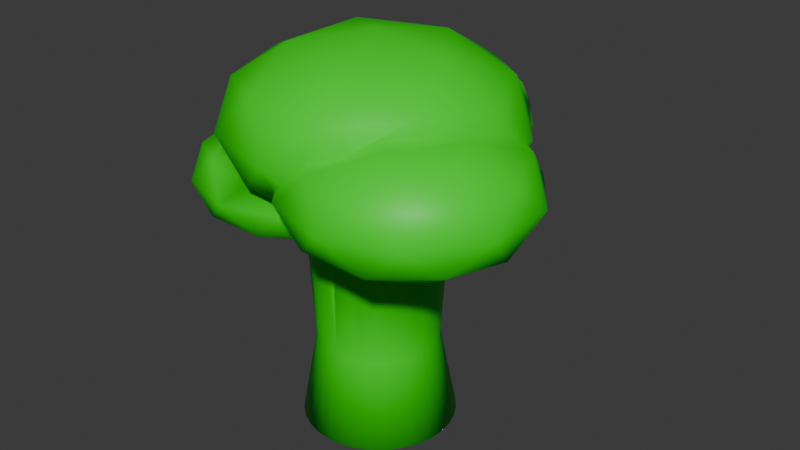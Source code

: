 # Source: broccoli_large.blend  (saved by Blender 4.0.36; exported with 4.5.12 LTS)
import bpy
from mathutils import Matrix  # noqa: F401  (used for matrix-valued properties, if any)

bpy.ops.wm.read_factory_settings(use_empty=True)
scene = bpy.context.scene
scene.name = 'Scene'

# ---- collections
col_collection = bpy.data.collections.new('Collection'); scene.collection.children.link(col_collection)

# ---- materials (node trees are filled in below, after node groups)
mat_stem = bpy.data.materials.new('stem')
mat_stem.use_transparent_shadow = False

# ---- material node trees
mat_stem.use_nodes = True; mat_stem.node_tree.nodes.clear()
_N = mat_stem.node_tree.nodes; _L = mat_stem.node_tree.links
n0 = _N.new('ShaderNodeBsdfPrincipled'); n0.name = 'Principled BSDF'; n0.location = (10, 300)
n0.inputs[0].default_value = (0.0, 0.8003, 0.001512, 1.0)
n0.inputs[3].default_value = 1.45
n1 = _N.new('ShaderNodeOutputMaterial'); n1.name = 'Material Output'; n1.location = (300, 300)
_L.new(n0.outputs[0], n1.inputs[0])
n1.is_active_output = True

# ---- world
world_world = bpy.data.worlds.new('World'); scene.world = world_world
world_world.use_nodes = True; world_world.node_tree.nodes.clear()
_N = world_world.node_tree.nodes; _L = world_world.node_tree.links
n0 = _N.new('ShaderNodeOutputWorld'); n0.name = 'World Output'; n0.location = (300, 300)
n1 = _N.new('ShaderNodeBackground'); n1.name = 'Background'; n1.location = (10, 300)
n1.inputs[0].default_value = (0.05088, 0.05088, 0.05088, 1.0)
_L.new(n1.outputs[0], n0.inputs[0])
n0.is_active_output = True
world_world.color = (0.05088, 0.05088, 0.05088)
world_world.use_sun_shadow = False
world_world.sun_shadow_jitter_overblur = 0.0

# ---- meshes
me_broccoli = bpy.data.meshes.new('broccoli')
me_broccoli.from_pydata([(0.008517, 0.5352, -1.859), (-0.5346, -0.175, -0.5519), (0.0003426, 0.4208, -1.255), (-0.1466, 0.7096, -0.3335), (-0.03586, -0.5374, -0.3323), (0.1129, 0.5249, -1.859), (0.5346, -0.3122, -0.3834), (0.08243, 0.4127, -1.255), (0.2133, 0.4944, -1.859), (-0.725, -0.7613, -0.3323), (-1.151, -0.175, -0.3323), (0.1614, 0.3887, -1.255), (0.3058, 0.445, -1.859), (1.125, -0.741, -0.1236), (0.2341, 0.3498, -1.255), (-0.725, 0.4112, -0.3323), (0.3091, -1.006, -0.1236), (0.3869, 0.3784, -1.859), (-0.7987, 0.7096, -0.1013), (0.2979, 0.2975, -1.255), (0.4535, 0.2973, -1.859), (-0.3481, 1.33, -0.1013), (0.3502, 0.2338, -1.255), (0.503, 0.2048, -1.859), (-1.033, -0.5374, 0.02306), (-0.2764, -0.8506, 0.0323), (0.3891, 0.161, -1.255), (0.5334, 0.1044, -1.859), (-1.033, 0.1873, 0.02306), (0.413, 0.08209, -1.255), (0.3809, 1.093, -0.1013), (0.5437, 1.818e-07, -1.859), (1.125, 0.1165, -0.1236), (0.4211, 2.436e-07, -1.255), (-0.6742, 1.093, 0.2746), (0.5334, -0.1044, -1.859), (-0.6465, -0.5196, -0.4925), (0.7236, 0.5257, 0.0323), (0.413, -0.08208, -1.255), (0.503, -0.2048, -1.859), (0.3891, -0.161, -1.255), (0.05484, 1.33, 0.2746), (-0.3534, -0.7326, -0.3634), (0.4535, -0.2973, -1.859), (0.3502, -0.2338, -1.255), (0.76, -1.006, 0.2969), (0.3869, -0.3784, -1.859), (0.2764, -0.8506, 0.5479), (0.2979, -0.2975, -1.255), (0.3058, -0.445, -1.859), (-0.7236, -0.5257, 0.5479), (0.2341, -0.3498, -1.255), (0.2133, -0.4944, -1.859), (-0.8969, -0.175, -0.4925), (-0.7236, 0.5257, 0.5479), (0.1614, -0.3887, -1.255), (-1.009, -0.5196, -0.3634), (0.1129, -0.5249, -1.859), (0.08243, -0.4127, -1.255), (0.1634, 0.4843, -0.2708), (0.008517, -0.5352, -1.859), (-0.6465, 0.1696, -0.4925), (0.0003426, -0.4208, -1.255), (-1.009, 0.1696, -0.3634), (-0.09589, -0.5249, -1.859), (0.2764, 0.8506, 0.5479), (-0.08174, -0.4127, -1.255), (0.8944, 0.0, 0.5479), (-0.1963, -0.4944, -1.859), (-0.3534, 0.3825, -0.3634), (-0.1607, -0.3887, -1.255), (1.264, -0.3122, 0.2969), (0.4735, 0.7096, -0.1343), (-0.2888, -0.445, -1.859), (-0.5346, -0.8642, -0.1546), (-0.2334, -0.3498, -1.255), (-0.3699, -0.3784, -1.859), (0.0, 0.0, 0.8665), (-0.2972, -0.2975, -1.255), (0.1634, 0.9349, -0.2708), (-0.1295, -0.7326, -0.1546), (-0.4365, -0.2973, -1.859), (-1.19, -0.388, -0.1546), (-0.3495, -0.2338, -1.255), (-0.5299, 0.7096, -0.2708), (-0.4859, -0.2048, -1.859), (-0.9397, -0.7326, -0.1546), (-0.3884, -0.161, -1.255), (-0.9397, 0.3825, -0.1546), (-0.5164, -0.1044, -1.859), (-1.19, 0.03793, -0.1546), (-0.4123, -0.08208, -1.255), (-0.5267, 1.818e-07, -1.859), (0.4021, -0.72, -0.3132), (-0.4204, 2.436e-07, -1.255), (0.8814, -0.5642, -0.3132), (-0.2651, 1.074, -0.2708), (-0.5164, 0.1044, -1.859), (-0.4123, 0.08209, -1.255), (0.7489, -0.972, -0.1605), (-0.4859, 0.2048, -1.859), (-0.7157, -0.7326, 0.05425), (-0.3884, 0.161, -1.255), (-0.6483, 1.074, -0.1343), (1.228, -0.3122, -0.1605), (-0.4365, 0.2973, -1.859), (-1.121, -0.175, 0.05425), (-0.3495, 0.2338, -1.255), (-0.3699, 0.3784, -1.859), (0.04498, 1.299, -0.1343), (-0.2972, 0.2975, -1.255), (0.8814, -0.0602, -0.3132), (-0.2888, 0.445, -1.859), (0.4253, 0.309, -0.2002), (0.5467, 0.9349, 0.08666), (-0.2334, 0.3498, -1.255), (-0.1963, 0.4944, -1.859), (-0.84, 0.4843, 0.08666), (-0.1607, 0.3887, -1.255), (-0.09589, 0.5249, -1.859), (-0.0267, -0.72, -0.1605), (-0.08174, 0.4127, -1.255), (-0.5752, 1.299, 0.08666), (-0.84, 0.9349, 0.08666), (0.2819, 1.299, 0.08666), (0.7489, 0.3476, -0.1605), (-0.1466, 1.439, 0.08666), (1.31, -0.5642, 0.08666), (1.31, -0.0602, 0.08666), (-0.7668, 0.7096, 0.3076), (-0.3383, 1.299, 0.3076), (0.9511, 0.309, 0.2901), (0.5346, -1.128, 0.08666), (0.355, 1.074, 0.3076), (0.0, -1.0, 0.2901), (1.014, -0.972, 0.08666), (-0.9511, -0.309, 0.2901), (0.05519, -0.972, 0.08666), (-0.4567, 0.9349, 0.4441), (-0.5878, -0.809, 0.2901), (-0.02822, 1.074, 0.4441), (-0.9511, 0.309, 0.2901), (1.014, 0.3476, 0.08666), (0.5878, 0.809, 0.2901), (1.096, -0.72, 0.3338), (0.6882, -0.5, 0.5931), (0.3202, -0.972, 0.3338), (-0.2629, -0.809, 0.5931), (-0.8506, 0.0, 0.5931), (-0.2629, 0.809, 0.5931), (1.096, 0.09556, 0.3338), (0.6882, 0.5, 0.5931), (0.1625, -0.5, 0.7804), (0.6671, -0.72, 0.4866), (0.9633, -0.3122, 0.4866), (0.5257, 0.0, 0.7804), (-0.4253, -0.309, 0.7804), (-0.4253, 0.309, 0.7804), (0.1625, 0.5, 0.7804), (-0.01638, -0.8306, 0.01048), (-0.014, -0.8768, 0.08666), (0.02546, -0.91, 0.1431), (0.09534, -0.9307, 0.1802), (0.4423, -0.8285, 0.4105), (0.5552, -0.6836, 0.4866), (0.6315, -0.6106, 0.5054), (0.6584, -0.5916, 0.5032), (0.7662, -0.4434, 0.5032), (0.8068, -0.3122, 0.5122), (0.8692, -0.1827, 0.4866), (0.9154, -0.1144, 0.4524), (0.2132, -0.9307, 0.2901), (0.2307, -0.917, 0.325), (0.2927, -0.8875, 0.3655), (0.9451, 0.2239, 0.3172), (0.9283, 0.09556, 0.3935), (0.9511, 0.2401, 0.2901), (0.9399, 0.2746, 0.2563), (0.7892, 0.4206, 0.08666), (0.7515, 0.4105, 0.02238), (0.8771, 0.3659, 0.1999), (0.5074, 0.3686, -0.1363), (0.5014, 0.3667, -0.1397), (0.5004, 0.3636, -0.1417), (0.4522, 0.2895, -0.1884), (0.6443, 0.4236, -0.0399), (0.4253, 0.27, -0.2002), (-0.08896, -0.6748, -0.08871), (0.5467, 0.6874, 0.08666), (0.5221, 0.6496, 0.0125), (0.5081, 0.809, 0.2158), (0.5206, 0.7927, 0.2053), (-0.1581, 0.8851, 0.4724), (-0.08992, 0.8842, 0.4768), (0.09185, 0.9088, 0.4441), (0.142, 0.9233, 0.4225), (-0.4132, 0.809, 0.4529), (-0.3171, 0.8335, 0.4724), (-0.4567, 0.7856, 0.4441), (-0.629, 0.7231, 0.3683), (0.4413, 0.8566, 0.2901), (0.2933, 0.8842, 0.3787), (0.4457, 0.8544, 0.2877), (-0.6876, 0.6521, 0.3425), (-0.7437, 0.5944, 0.2901), (-0.7396, 0.5971, 0.2979), (-0.7915, 0.4249, 0.1062), (-0.7938, 0.4403, 0.139), (-0.7848, 0.4084, 0.08666), (0.4187, 0.4827, -0.1147), (0.3729, 0.4704, -0.1398), (0.5112, 0.5936, -0.02046), (0.2777, 0.4013, -0.1817), (-0.8484, -0.3836, 0.1717), (-0.8536, -0.3692, 0.1719), (-0.9188, -0.133, 0.1432), (-0.9188, -0.02826, 0.1432), (-0.913, 0.09991, 0.1168), (-0.9129, 0.1008, 0.1164), (-0.7836, 0.3408, 0.04759), (-0.7516, 0.3825, 0.02083), (-0.7397, 0.3911, 0.007177), (-0.8397, -0.3968, 0.1739), (-0.8147, -0.4281, 0.1683), (-0.6478, -0.6242, 0.1089), (-0.6053, -0.6523, 0.1029), (-0.3809, -0.7617, 0.02082), (-0.3926, -0.7575, 0.02713), (-0.305, -0.7561, -0.009292), (-0.2381, -0.7327, -0.0459), (-0.3539, -0.7666, 0.0139), (-0.1087, -0.6687, -0.09198), (-0.0871, -0.6473, -0.1067), (-0.06084, -0.6372, -0.153), (-0.05881, -0.6353, -0.1546), (-0.3041, 0.3988, -0.2708), (-0.6926, 0.4523, -0.1245), (-0.7344, 0.4076, -0.03509), (-0.6514, 0.4762, -0.1546), (-0.603, 0.4845, -0.1865), (-0.5793, 0.49, -0.1963), (-0.4696, 0.467, -0.2295), (0.1865, 0.4425, -0.2401), (0.2712, 0.4009, -0.1842), (0.3956, -0.2624, -0.3548), (0.3549, -0.3122, -0.354), (0.3372, -0.3343, -0.3485), (-0.3267, -0.3261, -0.5098), (-0.3253, -0.3278, -0.5094), (-0.3824, -0.2571, -0.5211), (-0.2457, 0.4049, -0.2811), (-0.2618, 0.3965, -0.2774), (-0.1793, 0.4402, -0.2837), (0.4705, 0.07331, -0.3132), (0.4691, 0.09271, -0.3053), (0.4769, 1.63e-07, -0.3269), (-0.01985, -0.4711, -0.338), (0.003029, -0.4755, -0.2998), (-0.08905, -0.4618, -0.3824), (-0.4486, 0.1053, -0.4925), (-0.4529, 0.09058, -0.4956), (-0.4283, 0.1785, -0.4591), (0.2727, 0.3998, -0.183), (0.3437, 0.3404, -0.1982), (0.2662, -0.394, -0.3298), (-0.4248, -0.1769, -0.5296), (-0.08988, 0.4673, -0.2834), (0.4667, -0.09226, -0.3453), (-0.1762, -0.4318, -0.4425), (-0.387, 0.2604, -0.4192), (0.3489, 0.3338, -0.2002), (0.3899, 0.2833, -0.2074), (0.4032, 0.2672, -0.2047), (0.1848, -0.4389, -0.3086), (0.194, -0.4336, -0.3132), (-0.4449, -0.1099, -0.5337), (-0.4511, -0.09019, -0.5303), (0.003086, 0.4767, -0.2794), (0.09619, 0.468, -0.2718), (0.4649, -0.09795, -0.3465), (0.4394, -0.1808, -0.3522), (-0.2011, -0.4173, -0.4611), (-0.2431, -0.393, -0.4906), (-0.2481, -0.3902, -0.4925), (-0.2555, -0.3861, -0.4938), (-0.3302, 0.333, -0.3791), (-0.3352, 0.3265, -0.3844), (0.4056, 0.2628, -0.2042), (0.4447, 0.1829, -0.2577), (0.09623, -0.4681, -0.2695), (-0.4609, 1.792e-07, -0.5135), (0.105, 0.4654, -0.2708), (0.1528, 0.4516, -0.2585), (-0.3067, 0.3538, -0.3589), (-0.2731, 0.3874, -0.2745), (-0.2775, 0.3825, -0.2926), (0.4571, 0.1356, -0.289), (0.05347, -0.4733, -0.2529), (0.03379, -0.476, -0.24), (0.02922, -0.4753, -0.2585)], [], [(0, 2, 7, 5), (5, 7, 11, 8), (8, 11, 14, 12), (12, 14, 19, 17), (17, 19, 22, 20), (20, 22, 26, 23), (23, 26, 29, 27), (27, 29, 33, 31), (31, 33, 38, 35), (35, 38, 40, 39), (39, 40, 44, 43), (43, 44, 48, 46), (46, 48, 51, 49), (49, 51, 55, 52), (52, 55, 58, 57), (57, 58, 62, 60), (60, 62, 66, 64), (64, 66, 70, 68), (68, 70, 75, 73), (73, 75, 78, 76), (76, 78, 83, 81), (81, 83, 87, 85), (85, 87, 91, 89), (89, 91, 94, 92), (92, 94, 98, 97), (97, 98, 102, 100), (100, 102, 107, 105), (105, 107, 110, 108), (108, 110, 115, 112), (112, 115, 118, 116), (14, 11, 242, 243), (116, 118, 121, 119), (119, 121, 2, 0), (119, 0, 5, 8, 12, 17, 20, 23, 27, 31, 35, 39, 43, 46, 49, 52, 57, 60, 64, 68, 73, 76, 81, 85, 89, 92, 97, 100, 105, 108, 112, 116), (245, 246, 48, 44, 244), (83, 78, 248, 247, 249), (118, 115, 251, 250, 252), (33, 29, 254, 253, 255), (66, 62, 257, 256, 258), (102, 98, 260, 259, 261), (19, 14, 243, 262, 263), (264, 51, 48, 246), (87, 83, 249, 265), (121, 118, 252, 266), (38, 33, 255, 267), (70, 66, 258, 268), (107, 102, 261, 269), (272, 22, 19, 263, 270, 271), (273, 55, 51, 264, 274), (91, 87, 265, 275, 276), (7, 2, 277, 278), (2, 121, 266, 277), (40, 38, 267, 279, 280), (283, 284, 75, 70, 268, 281, 282), (285, 110, 107, 269, 286), (288, 26, 22, 272, 287), (289, 58, 55, 273), (94, 91, 276, 290), (242, 11, 7, 278, 291, 292), (44, 40, 280, 244), (78, 75, 284, 248), (294, 251, 115, 110, 285, 293, 295), (254, 29, 26, 288, 296), (299, 257, 62, 58, 289, 297, 298), (98, 94, 290, 260), (270, 113, 271), (161, 162, 134, 25, 159, 160), (213, 136, 215, 214), (191, 190, 143, 37, 189, 188), (139, 25, 134), (215, 136, 141, 218, 217, 216), (131, 37, 143), (152, 47, 145), (50, 147, 156), (54, 148, 157), (65, 149, 158), (151, 155, 67), (155, 158, 77), (155, 151, 158), (151, 65, 158), (158, 157, 77), (158, 149, 157), (149, 54, 157), (157, 156, 77), (157, 148, 156), (148, 50, 156), (156, 152, 77), (156, 147, 152), (152, 147, 47), (152, 155, 77), (152, 145, 155), (155, 145, 67), (67, 131, 151), (151, 131, 143), (65, 151, 143), (193, 192, 149, 65, 195, 194), (196, 149, 192, 197), (198, 199, 54, 149, 196), (148, 54, 141), (141, 136, 148), (136, 50, 148), (139, 147, 50), (147, 139, 134), (147, 134, 47), (165, 166, 145, 47, 163, 164), (167, 145, 166), (169, 170, 67, 145, 167, 168), (201, 195, 65, 143, 200), (202, 200, 143, 190), (205, 204, 141, 54, 199, 203), (141, 204, 207, 206), (218, 141, 206, 208, 221, 220, 219), (136, 139, 50), (224, 139, 136, 213, 222, 223), (227, 226, 25, 139, 224, 225), (173, 163, 47, 134, 171, 172), (134, 162, 171), (174, 176, 131, 67, 170, 175), (176, 177, 131), (178, 179, 37, 131, 177, 180), (113, 210, 209, 211, 189, 37, 181, 182, 183), (212, 210, 113, 270, 263, 262), (228, 229, 25, 226, 230), (113, 183, 184), (185, 181, 37, 179), (113, 184, 186), (271, 113, 186, 287, 272), (231, 232, 187, 159, 25, 229), (6, 95, 93), (13, 95, 104), (6, 93, 274, 264, 246, 245), (279, 6, 245, 244, 280), (253, 111, 6, 279, 267, 255), (13, 104, 127), (132, 16, 99), (233, 120, 187, 232), (142, 32, 125), (13, 127, 135), (137, 16, 132), (32, 142, 128), (153, 45, 144), (173, 172, 146), (71, 150, 154), (169, 168, 154), (170, 169, 154, 150, 175), (174, 175, 150), (165, 164, 153), (163, 173, 146, 153, 164), (153, 146, 45), (166, 165, 153, 154, 168, 167), (154, 153, 144), (144, 71, 154), (128, 150, 71), (128, 142, 150), (176, 174, 150, 142, 180, 177), (162, 161, 137, 146, 172, 171), (146, 137, 132), (146, 132, 45), (45, 135, 144), (135, 127, 144), (127, 71, 144), (180, 142, 178), (179, 178, 142, 125, 185), (125, 182, 181, 185), (161, 160, 137), (159, 187, 120, 137, 160), (137, 120, 16), (45, 132, 135), (132, 99, 135), (135, 99, 13), (127, 128, 71), (127, 104, 128), (104, 32, 128), (125, 32, 111), (296, 125, 111, 253, 254), (287, 186, 184, 183, 182, 125, 296, 288), (297, 120, 233, 234, 298), (274, 93, 120, 297, 289, 273), (120, 93, 16), (104, 111, 32), (104, 95, 111), (95, 6, 111), (93, 99, 16), (93, 95, 99), (95, 13, 99), (250, 3, 59, 291, 278, 277, 266, 252), (59, 72, 209, 210, 212), (235, 84, 3, 250, 251, 294), (3, 84, 96), (3, 96, 79), (209, 72, 211), (236, 237, 117, 18), (21, 103, 122), (30, 109, 124), (117, 123, 18), (21, 122, 126), (114, 30, 124), (34, 129, 138), (41, 130, 140), (200, 202, 133, 201), (194, 140, 193), (195, 201, 133, 140, 194), (133, 41, 140), (192, 193, 140, 138, 197), (130, 138, 140), (34, 138, 130), (196, 197, 138, 198), (199, 198, 138, 129, 203), (129, 205, 203), (190, 191, 114, 133, 202), (133, 114, 124), (124, 41, 133), (126, 130, 41), (126, 122, 130), (122, 34, 130), (129, 34, 123), (129, 123, 117), (204, 205, 129, 117, 207), (124, 126, 41), (124, 109, 126), (109, 21, 126), (34, 122, 123), (123, 122, 103), (123, 103, 18), (207, 117, 208, 206), (117, 237, 221, 208), (114, 191, 188), (189, 211, 72, 114, 188), (114, 72, 30), (79, 109, 30), (79, 96, 109), (96, 21, 109), (96, 103, 21), (103, 96, 84), (103, 84, 18), (236, 18, 84, 239, 238), (240, 239, 84, 235, 241), (30, 72, 79), (79, 72, 59), (3, 79, 59), (291, 59, 292), (292, 59, 212, 262, 243, 242), (283, 36, 1, 247, 248, 284), (256, 4, 281, 268, 258), (1, 36, 53), (1, 53, 61), (275, 1, 61, 259, 260, 290, 276), (4, 256, 257, 299), (74, 9, 42), (10, 56, 82), (88, 15, 63), (69, 295, 293), (234, 80, 4, 299, 298), (86, 9, 74), (10, 82, 90), (239, 240, 15, 88, 238), (222, 24, 101, 223), (216, 217, 28, 106), (28, 217, 218, 219), (106, 214, 215, 216), (214, 106, 24, 222, 213), (223, 101, 225, 224), (225, 101, 227), (236, 238, 88, 220, 221, 237), (220, 88, 28, 219), (90, 106, 28), (90, 82, 106), (82, 24, 106), (24, 86, 101), (101, 86, 74), (227, 101, 74, 230, 226), (229, 228, 80, 231), (232, 231, 80, 234, 233), (235, 294, 295, 69, 241), (69, 15, 240, 241), (28, 88, 90), (88, 63, 90), (63, 10, 90), (24, 82, 86), (82, 56, 86), (56, 9, 86), (230, 74, 80, 228), (74, 42, 80), (80, 42, 4), (69, 293, 285, 286), (61, 69, 286, 269, 261, 259), (15, 69, 61), (61, 63, 15), (61, 53, 63), (53, 10, 63), (53, 56, 10), (53, 36, 56), (36, 9, 56), (247, 1, 275, 265, 249), (36, 42, 9), (282, 42, 36, 283), (4, 42, 282, 281)])
me_broccoli.polygons.foreach_set('use_smooth', [True] * 297)
_uv = me_broccoli.uv_layers.new(name='UVMap')
_uv.uv.foreach_set('vector', [1.0, 0.5, 1.0, 1.0, 0.9688, 1.0, 0.9688, 0.5, 0.9688, 0.5, 0.9688, 1.0, 0.9375, 1.0, 0.9375, 0.5, 0.9375, 0.5, 0.9375, 1.0, 0.9062, 1.0, 0.9062, 0.5, 0.9062, 0.5, 0.9062, 1.0, 0.875, 1.0, 0.875, 0.5, 0.875, 0.5, 0.875, 1.0, 0.8438, 1.0, 0.8438, 0.5, 0.8438, 0.5, 0.8438, 1.0, 0.8125, 1.0, 0.8125, 0.5, 0.8125, 0.5, 0.8125, 1.0, 0.7812, 1.0, 0.7812, 0.5, 0.7812, 0.5, 0.7812, 1.0, 0.75, 1.0, 0.75, 0.5, 0.75, 0.5, 0.75, 1.0, 0.7188, 1.0, 0.7188, 0.5, 0.7188, 0.5, 0.7188, 1.0, 0.6875, 1.0, 0.6875, 0.5, 0.6875, 0.5, 0.6875, 1.0, 0.6562, 1.0, 0.6562, 0.5, 0.6562, 0.5, 0.6562, 1.0, 0.625, 1.0, 0.625, 0.5, 0.625, 0.5, 0.625, 1.0, 0.5938, 1.0, 0.5938, 0.5, 0.5938, 0.5, 0.5938, 1.0, 0.5625, 1.0, 0.5625, 0.5, 0.5625, 0.5, 0.5625, 1.0, 0.5312, 1.0, 0.5312, 0.5, 0.5312, 0.5, 0.5312, 1.0, 0.5, 1.0, 0.5, 0.5, 0.5, 0.5, 0.5, 1.0, 0.4688, 1.0, 0.4688, 0.5, 0.4688, 0.5, 0.4688, 1.0, 0.4375, 1.0, 0.4375, 0.5, 0.4375, 0.5, 0.4375, 1.0, 0.4062, 1.0, 0.4062, 0.5, 0.4062, 0.5, 0.4062, 1.0, 0.375, 1.0, 0.375, 0.5, 0.375, 0.5, 0.375, 1.0, 0.3438, 1.0, 0.3438, 0.5, 0.3438, 0.5, 0.3438, 1.0, 0.3125, 1.0, 0.3125, 0.5, 0.3125, 0.5, 0.3125, 1.0, 0.2812, 1.0, 0.2812, 0.5, 0.2812, 0.5, 0.2812, 1.0, 0.25, 1.0, 0.25, 0.5, 0.25, 0.5, 0.25, 1.0, 0.2188, 1.0, 0.2188, 0.5, 0.2188, 0.5, 0.2188, 1.0, 0.1875, 1.0, 0.1875, 0.5, 0.1875, 0.5, 0.1875, 1.0, 0.1562, 1.0, 0.1562, 0.5, 0.1562, 0.5, 0.1562, 1.0, 0.125, 1.0, 0.125, 0.5, 0.125, 0.5, 0.125, 1.0, 0.09375, 1.0, 0.09375, 0.5, 0.09375, 0.5, 0.09375, 1.0, 0.0625, 1.0, 0.0625, 0.5, 0.9062, 1.0, 0.9375, 1.0, 0.9375, 1.0, 0.9062, 1.0, 0.0625, 0.5, 0.0625, 1.0, 0.03125, 1.0, 0.03125, 0.5, 0.03125, 0.5, 0.03125, 1.0, 0.0, 1.0, 0.0, 0.5, 0.7032, 0.4854, 0.75, 0.49, 0.7968, 0.4854, 0.8418, 0.4717, 0.8833, 0.4496, 0.9197, 0.4197, 0.9496, 0.3833, 0.9717, 0.3418, 0.9854, 0.2968, 0.99, 0.25, 0.9854, 0.2032, 0.9717, 0.1582, 0.9496, 0.1167, 0.9197, 0.08029, 0.8833, 0.05045, 0.8418, 0.02827, 0.7968, 0.01461, 0.75, 0.01, 0.7032, 0.01461, 0.6582, 0.02827, 0.6167, 0.05045, 0.5803, 0.08029, 0.5504, 0.1167, 0.5283, 0.1582, 0.5146, 0.2032, 0.51, 0.25, 0.5146, 0.2968, 0.5283, 0.3418, 0.5504, 0.3833, 0.5803, 0.4197, 0.6167, 0.4496, 0.6582, 0.4717, 0.6345, 1.0, 0.625, 1.0, 0.625, 1.0, 0.6562, 1.0, 0.6562, 1.0, 0.3438, 1.0, 0.375, 1.0, 0.375, 1.0, 0.3743, 1.0, 0.3438, 1.0, 0.0625, 1.0, 0.09375, 1.0, 0.09375, 1.0, 0.08766, 1.0, 0.0625, 1.0, 0.75, 1.0, 0.7812, 1.0, 0.7812, 1.0, 0.7747, 1.0, 0.75, 1.0, 0.4688, 1.0, 0.5, 1.0, 0.5, 1.0, 0.4923, 1.0, 0.4688, 1.0, 0.1875, 1.0, 0.2188, 1.0, 0.2188, 1.0, 0.2135, 1.0, 0.1875, 1.0, 0.875, 1.0, 0.9062, 1.0, 0.9062, 1.0, 0.9056, 1.0, 0.875, 1.0, 0.5938, 1.0, 0.5938, 1.0, 0.625, 1.0, 0.625, 1.0, 0.3125, 1.0, 0.3438, 1.0, 0.3438, 1.0, 0.3125, 1.0, 0.03125, 1.0, 0.0625, 1.0, 0.0625, 1.0, 0.03125, 1.0, 0.7188, 1.0, 0.75, 1.0, 0.75, 1.0, 0.7188, 1.0, 0.4375, 1.0, 0.4688, 1.0, 0.4688, 1.0, 0.4375, 1.0, 0.1562, 1.0, 0.1875, 1.0, 0.1875, 1.0, 0.1562, 1.0, 0.8438, 1.0, 0.8438, 1.0, 0.875, 1.0, 0.875, 1.0, 0.8722, 1.0, 0.8507, 1.0, 0.5625, 1.0, 0.5625, 1.0, 0.5938, 1.0, 0.5938, 1.0, 0.5661, 1.0, 0.2812, 1.0, 0.3125, 1.0, 0.3125, 1.0, 0.2884, 1.0, 0.2812, 1.0, 0.9688, 1.0, 1.0, 1.0, 1.0, 1.0, 0.9688, 1.0, 0.0, 1.0, 0.03125, 1.0, 0.03125, 1.0, 0.0, 1.0, 0.6875, 1.0, 0.7188, 1.0, 0.7188, 1.0, 0.7167, 1.0, 0.6875, 1.0, 0.4091, 1.0, 0.4062, 1.0, 0.4062, 1.0, 0.4375, 1.0, 0.4375, 1.0, 0.4277, 1.0, 0.4111, 1.0, 0.125, 1.0, 0.125, 1.0, 0.1562, 1.0, 0.1562, 1.0, 0.1278, 1.0, 0.8125, 1.0, 0.8125, 1.0, 0.8438, 1.0, 0.8438, 1.0, 0.8421, 1.0, 0.5312, 1.0, 0.5312, 1.0, 0.5625, 1.0, 0.5625, 1.0, 0.25, 1.0, 0.2812, 1.0, 0.2812, 1.0, 0.25, 1.0, 0.9375, 1.0, 0.9375, 1.0, 0.9688, 1.0, 0.9688, 1.0, 0.9657, 1.0, 0.9491, 1.0, 0.6562, 1.0, 0.6875, 1.0, 0.6875, 1.0, 0.6562, 1.0, 0.375, 1.0, 0.4062, 1.0, 0.4062, 1.0, 0.375, 1.0, 0.09859, 1.0, 0.09375, 1.0, 0.09375, 1.0, 0.125, 1.0, 0.125, 1.0, 0.1144, 1.0, 0.1007, 1.0, 0.7812, 1.0, 0.7812, 1.0, 0.8125, 1.0, 0.8125, 1.0, 0.7962, 1.0, 0.5087, 1.0, 0.5, 1.0, 0.5, 1.0, 0.5312, 1.0, 0.5312, 1.0, 0.5168, 1.0, 0.5102, 1.0, 0.2188, 1.0, 0.25, 1.0, 0.25, 1.0, 0.2188, 1.0, 0.5118, 0.07873, 0.5, 0.07873, 0.5038, 0.07217, 0.1412, 0.1956, 0.1529, 0.2076, 0.1364, 0.2362, 0.09091, 0.1575, 0.1347, 0.1575, 0.1348, 0.1789, 0.8814, 0.2054, 0.8636, 0.2362, 0.8377, 0.1913, 0.8788, 0.2051, 0.5079, 0.2135, 0.5111, 0.2169, 0.5, 0.2362, 0.4545, 0.1575, 0.4943, 0.1575, 0.4944, 0.1783, 0.04546, 0.2362, 0.09091, 0.1575, 0.1364, 0.2362, 0.8377, 0.1913, 0.8636, 0.2362, 0.7727, 0.2362, 0.8034, 0.1831, 0.8035, 0.1833, 0.8223, 0.1913, 0.4091, 0.2362, 0.4545, 0.1575, 0.5, 0.2362, 0.2273, 0.3937, 0.1818, 0.3149, 0.2727, 0.3149, 0.0, 0.3149, 0.09091, 0.3149, 0.04546, 0.3937, 0.7273, 0.3149, 0.8182, 0.3149, 0.7727, 0.3937, 0.5455, 0.3149, 0.6364, 0.3149, 0.5909, 0.3937, 0.4545, 0.3149, 0.4091, 0.3937, 0.3636, 0.3149, 0.4091, 0.3937, 0.5, 0.3937, 0.4545, 0.4724, 0.4091, 0.3937, 0.4545, 0.3149, 0.5, 0.3937, 0.4545, 0.3149, 0.5455, 0.3149, 0.5, 0.3937, 0.5909, 0.3937, 0.6818, 0.3937, 0.6364, 0.4724, 0.5909, 0.3937, 0.6364, 0.3149, 0.6818, 0.3937, 0.6364, 0.3149, 0.7273, 0.3149, 0.6818, 0.3937, 0.7727, 0.3937, 0.8636, 0.3937, 0.8182, 0.4724, 0.7727, 0.3937, 0.8182, 0.3149, 0.8636, 0.3937, 0.8182, 0.3149, 0.9091, 0.3149, 0.8636, 0.3937, 0.04546, 0.3937, 0.1364, 0.3937, 0.09091, 0.4724, 0.04546, 0.3937, 0.09091, 0.3149, 0.1364, 0.3937, 0.1364, 0.3937, 0.09091, 0.3149, 0.1818, 0.3149, 0.2273, 0.3937, 0.3182, 0.3937, 0.2727, 0.4724, 0.2273, 0.3937, 0.2727, 0.3149, 0.3182, 0.3937, 0.3182, 0.3937, 0.2727, 0.3149, 0.3636, 0.3149, 0.3636, 0.3149, 0.4091, 0.2362, 0.4545, 0.3149, 0.4545, 0.3149, 0.4091, 0.2362, 0.5, 0.2362, 0.5455, 0.3149, 0.4545, 0.3149, 0.5, 0.2362, 0.6068, 0.2864, 0.6183, 0.2835, 0.6364, 0.3149, 0.5455, 0.3149, 0.5676, 0.2766, 0.5761, 0.2815, 0.6574, 0.2785, 0.6364, 0.3149, 0.6183, 0.2835, 0.6428, 0.2835, 0.6657, 0.2772, 0.6956, 0.2601, 0.7273, 0.3149, 0.6364, 0.3149, 0.6574, 0.2785, 0.8182, 0.3149, 0.7273, 0.3149, 0.7727, 0.2362, 0.7727, 0.2362, 0.8636, 0.2362, 0.8182, 0.3149, 0.8636, 0.2362, 0.9091, 0.3149, 0.8182, 0.3149, 0.04546, 0.2362, 0.09091, 0.3149, 0.0, 0.3149, 0.09091, 0.3149, 0.04546, 0.2362, 0.1364, 0.2362, 0.09091, 0.3149, 0.1364, 0.2362, 0.1818, 0.3149, 0.2537, 0.2929, 0.2592, 0.2916, 0.2727, 0.3149, 0.1818, 0.3149, 0.206, 0.273, 0.236, 0.2901, 0.2862, 0.2916, 0.2727, 0.3149, 0.2592, 0.2916, 0.3333, 0.2935, 0.3468, 0.2858, 0.3636, 0.3149, 0.2727, 0.3149, 0.2862, 0.2916, 0.3093, 0.2973, 0.5446, 0.2633, 0.5676, 0.2766, 0.5455, 0.3149, 0.5, 0.2362, 0.5227, 0.2362, 0.5219, 0.2356, 0.5227, 0.2362, 0.5, 0.2362, 0.5111, 0.2169, 0.7202, 0.2386, 0.7208, 0.2362, 0.7727, 0.2362, 0.7273, 0.3149, 0.6956, 0.2601, 0.7091, 0.2522, 0.7727, 0.2362, 0.7208, 0.2362, 0.7435, 0.1969, 0.7451, 0.1884, 0.8034, 0.1831, 0.7727, 0.2362, 0.7451, 0.1884, 0.7474, 0.1826, 0.7475, 0.1603, 0.7495, 0.1638, 0.7579, 0.1702, 0.8636, 0.2362, 0.9545, 0.2362, 0.9091, 0.3149, 0.9274, 0.1891, 0.9545, 0.2362, 0.8636, 0.2362, 0.8814, 0.2054, 0.8837, 0.206, 0.8896, 0.2046, 0.975, 0.1595, 0.9769, 0.1575, 1.0, 0.1575, 0.9545, 0.2362, 0.9274, 0.1891, 0.9359, 0.1862, 0.1824, 0.2592, 0.206, 0.273, 0.1818, 0.3149, 0.1364, 0.2362, 0.1693, 0.2362, 0.1724, 0.2469, 0.1364, 0.2362, 0.1529, 0.2076, 0.1693, 0.2362, 0.3966, 0.2445, 0.399, 0.2362, 0.4091, 0.2362, 0.3636, 0.3149, 0.3468, 0.2858, 0.3777, 0.2678, 0.399, 0.2362, 0.404, 0.2274, 0.4091, 0.2362, 0.4345, 0.1755, 0.4346, 0.1575, 0.4545, 0.1575, 0.4091, 0.2362, 0.404, 0.2274, 0.4217, 0.2091, 0.5, 0.07873, 0.5147, 0.1041, 0.507, 0.1121, 0.4944, 0.1451, 0.4943, 0.1575, 0.4545, 0.1575, 0.4875, 0.1004, 0.4885, 0.09929, 0.4886, 0.09854, 0.5248, 0.08653, 0.5147, 0.1041, 0.5, 0.07873, 0.5118, 0.07873, 0.5128, 0.07958, 0.5255, 0.08598, 0.9826, 0.1451, 0.9847, 0.131, 1.0, 0.1575, 0.9769, 0.1575, 0.98, 0.1543, 0.4091, 0.07873, 0.4205, 0.09854, 0.4062, 0.0837, 0.4345, 0.1341, 0.4216, 0.1004, 0.4545, 0.1575, 0.4346, 0.1575, 0.4091, 0.07873, 0.4062, 0.0837, 0.4033, 0.07873, 0.4053, 0.07217, 0.4091, 0.07873, 0.4033, 0.07873, 0.4023, 0.07508, 0.4029, 0.07464, 0.1321, 0.1185, 0.1373, 0.114, 0.1349, 0.1203, 0.1347, 0.1575, 0.09091, 0.1575, 0.1062, 0.131, 0.1818, 0.0, 0.2273, 0.07873, 0.1364, 0.07873, 0.2727, 0.1575, 0.3182, 0.07873, 0.3636, 0.1575, 0.9091, 0.0, 0.9545, 0.07873, 0.8907, 0.07873, 0.8926, 0.06019, 0.8914, 0.03919, 0.89, 0.033, 0.7034, 0.04137, 0.7273, 0.0, 0.7463, 0.033, 0.7347, 0.03215, 0.7182, 0.03499, 0.5779, 0.07873, 0.5, 0.07873, 0.5455, 0.0, 0.5693, 0.04137, 0.5693, 0.04272, 0.5727, 0.06335, 0.2727, 0.1575, 0.3636, 0.1575, 0.3182, 0.2362, 0.1364, 0.2362, 0.09091, 0.1575, 0.1818, 0.1575, 0.8906, 0.1575, 0.9091, 0.1575, 0.8959, 0.1803, 0.8907, 0.1734, 0.5, 0.2362, 0.4545, 0.1575, 0.5455, 0.1575, 0.2727, 0.1575, 0.3182, 0.2362, 0.2273, 0.2362, 0.04546, 0.2362, 0.09091, 0.1575, 0.1364, 0.2362, 0.4545, 0.1575, 0.5, 0.2362, 0.4091, 0.2362, 0.2273, 0.3937, 0.1818, 0.3149, 0.2727, 0.3149, 0.08149, 0.3312, 0.06925, 0.3149, 0.09091, 0.3149, 0.3636, 0.3149, 0.4545, 0.3149, 0.4091, 0.3937, 0.438, 0.3937, 0.4257, 0.4224, 0.4091, 0.3937, 0.443, 0.3761, 0.438, 0.3937, 0.4091, 0.3937, 0.4545, 0.3149, 0.4723, 0.3457, 0.4953, 0.3149, 0.4723, 0.3457, 0.4545, 0.3149, 0.1242, 0.4148, 0.1151, 0.3937, 0.1364, 0.3937, 0.1039, 0.3545, 0.08149, 0.3312, 0.09091, 0.3149, 0.1364, 0.3937, 0.1151, 0.3937, 0.1364, 0.3937, 0.09091, 0.3149, 0.1818, 0.3149, 0.2451, 0.4124, 0.2395, 0.4148, 0.2273, 0.3937, 0.3182, 0.3937, 0.3016, 0.4224, 0.2781, 0.4124, 0.3182, 0.3937, 0.2273, 0.3937, 0.2727, 0.3149, 0.2727, 0.3149, 0.3636, 0.3149, 0.3182, 0.3937, 0.4091, 0.2362, 0.4545, 0.3149, 0.3636, 0.3149, 0.4091, 0.2362, 0.5, 0.2362, 0.4545, 0.3149, 0.4965, 0.3057, 0.4953, 0.3149, 0.4545, 0.3149, 0.5, 0.2362, 0.5245, 0.2786, 0.5027, 0.295, 0.04762, 0.2681, 0.03326, 0.2573, 0.04546, 0.2362, 0.09091, 0.3149, 0.06925, 0.3149, 0.06783, 0.3031, 0.09091, 0.3149, 0.04546, 0.2362, 0.1364, 0.2362, 0.09091, 0.3149, 0.1364, 0.2362, 0.1818, 0.3149, 0.1818, 0.3149, 0.2273, 0.2362, 0.2727, 0.3149, 0.2273, 0.2362, 0.3182, 0.2362, 0.2727, 0.3149, 0.3182, 0.2362, 0.3636, 0.3149, 0.2727, 0.3149, 0.5245, 0.2786, 0.5, 0.2362, 0.5426, 0.2362, 0.5485, 0.2157, 0.5426, 0.2362, 0.5, 0.2362, 0.5455, 0.1575, 0.5676, 0.1959, 0.5455, 0.1575, 0.5966, 0.1575, 0.5954, 0.1588, 0.5676, 0.1959, 0.9423, 0.2573, 0.9333, 0.2362, 0.9545, 0.2362, 0.9263, 0.2119, 0.8959, 0.1803, 0.9091, 0.1575, 0.9545, 0.2362, 0.9333, 0.2362, 0.9545, 0.2362, 0.9091, 0.1575, 1.0, 0.1575, 0.1818, 0.3149, 0.1364, 0.2362, 0.2273, 0.2362, 0.1364, 0.2362, 0.1818, 0.1575, 0.2273, 0.2362, 0.2273, 0.2362, 0.1818, 0.1575, 0.2727, 0.1575, 0.3182, 0.2362, 0.4091, 0.2362, 0.3636, 0.3149, 0.3182, 0.2362, 0.3636, 0.1575, 0.4091, 0.2362, 0.3636, 0.1575, 0.4545, 0.1575, 0.4091, 0.2362, 0.5455, 0.1575, 0.4545, 0.1575, 0.5, 0.07873, 0.5837, 0.09123, 0.5455, 0.1575, 0.5, 0.07873, 0.5779, 0.07873, 0.5793, 0.08282, 0.606, 0.126, 0.6027, 0.1285, 0.5992, 0.1346, 0.5965, 0.1566, 0.5966, 0.1575, 0.5455, 0.1575, 0.5837, 0.09123, 0.5906, 0.1043, 0.8816, 0.1098, 0.9091, 0.1575, 0.8906, 0.1575, 0.8906, 0.1567, 0.879, 0.1153, 0.8907, 0.07873, 0.9545, 0.07873, 0.9091, 0.1575, 0.8816, 0.1098, 0.8854, 0.1013, 0.8905, 0.08112, 0.9091, 0.1575, 0.9545, 0.07873, 1.0, 0.1575, 0.3636, 0.1575, 0.4091, 0.07873, 0.4545, 0.1575, 0.3636, 0.1575, 0.3182, 0.07873, 0.4091, 0.07873, 0.3182, 0.07873, 0.3636, 0.0, 0.4091, 0.07873, 0.1364, 0.07873, 0.1818, 0.1575, 0.09091, 0.1575, 0.1364, 0.07873, 0.2273, 0.07873, 0.1818, 0.1575, 0.2273, 0.07873, 0.2727, 0.1575, 0.1818, 0.1575, 0.1438, 0.06582, 0.1818, 0.0, 0.2273, 0.07873, 0.2149, 0.07873, 0.2134, 0.0774, 0.196, 0.06799, 0.1776, 0.06296, 0.1588, 0.0625, 0.3182, 0.07873, 0.3636, 0.1575, 0.3098, 0.1575, 0.3082, 0.1443, 0.2943, 0.1201, 0.9412, 0.07873, 0.8636, 0.07873, 0.9091, 0.0, 0.9471, 0.06582, 0.9465, 0.07039, 0.9467, 0.07406, 0.7273, 0.0, 0.7727, 0.07873, 0.6818, 0.07873, 0.5455, 0.0, 0.5909, 0.07873, 0.5, 0.07873, 0.3098, 0.1575, 0.3636, 0.1575, 0.3402, 0.198, 0.8823, 0.1575, 0.8887, 0.1928, 0.8636, 0.2362, 0.8182, 0.1575, 0.6364, 0.1575, 0.7273, 0.1575, 0.6818, 0.2362, 0.4545, 0.1575, 0.5455, 0.1575, 0.5, 0.2362, 0.8636, 0.2362, 0.7727, 0.2362, 0.8182, 0.1575, 0.6364, 0.1575, 0.6818, 0.2362, 0.5909, 0.2362, 0.4091, 0.2362, 0.4545, 0.1575, 0.5, 0.2362, 0.7273, 0.3149, 0.8182, 0.3149, 0.7727, 0.3937, 0.5455, 0.3149, 0.6364, 0.3149, 0.5909, 0.3937, 0.4009, 0.3159, 0.3997, 0.3149, 0.4545, 0.3149, 0.4309, 0.3559, 0.4588, 0.3937, 0.5, 0.3937, 0.4763, 0.4347, 0.4552, 0.3812, 0.4309, 0.3559, 0.4545, 0.3149, 0.5, 0.3937, 0.4588, 0.3937, 0.4545, 0.3149, 0.5455, 0.3149, 0.5, 0.3937, 0.6276, 0.4291, 0.6146, 0.4347, 0.5909, 0.3937, 0.6818, 0.3937, 0.6614, 0.4291, 0.6364, 0.3149, 0.6818, 0.3937, 0.5909, 0.3937, 0.7273, 0.3149, 0.6818, 0.3937, 0.6364, 0.3149, 0.7981, 0.4047, 0.7932, 0.4291, 0.7727, 0.3937, 0.8028, 0.3937, 0.8155, 0.3499, 0.8028, 0.3937, 0.7727, 0.3937, 0.8182, 0.3149, 0.8298, 0.335, 0.8182, 0.3149, 0.8449, 0.3149, 0.8298, 0.335, 0.3849, 0.2893, 0.3804, 0.2859, 0.4091, 0.2362, 0.4545, 0.3149, 0.3997, 0.3149, 0.4545, 0.3149, 0.4091, 0.2362, 0.5, 0.2362, 0.5, 0.2362, 0.5455, 0.3149, 0.4545, 0.3149, 0.5909, 0.2362, 0.6364, 0.3149, 0.5455, 0.3149, 0.5909, 0.2362, 0.6818, 0.2362, 0.6364, 0.3149, 0.6818, 0.2362, 0.7273, 0.3149, 0.6364, 0.3149, 0.8182, 0.3149, 0.7273, 0.3149, 0.7727, 0.2362, 0.8182, 0.3149, 0.7727, 0.2362, 0.8636, 0.2362, 0.8452, 0.312, 0.8449, 0.3149, 0.8182, 0.3149, 0.8636, 0.2362, 0.8763, 0.2581, 0.5, 0.2362, 0.5909, 0.2362, 0.5455, 0.3149, 0.5, 0.2362, 0.5455, 0.1575, 0.5909, 0.2362, 0.5455, 0.1575, 0.6364, 0.1575, 0.5909, 0.2362, 0.7273, 0.3149, 0.6818, 0.2362, 0.7727, 0.2362, 0.7727, 0.2362, 0.6818, 0.2362, 0.7273, 0.1575, 0.7727, 0.2362, 0.7273, 0.1575, 0.8182, 0.1575, 0.8763, 0.2581, 0.8636, 0.2362, 0.8826, 0.2362, 0.8791, 0.2444, 0.8636, 0.2362, 0.8887, 0.1928, 0.8907, 0.2079, 0.8826, 0.2362, 0.4091, 0.2362, 0.3804, 0.2859, 0.3592, 0.2362, 0.3515, 0.2098, 0.3402, 0.198, 0.3636, 0.1575, 0.4091, 0.2362, 0.3592, 0.2362, 0.4091, 0.2362, 0.3636, 0.1575, 0.4545, 0.1575, 0.5, 0.07873, 0.5455, 0.1575, 0.4545, 0.1575, 0.5, 0.07873, 0.5909, 0.07873, 0.5455, 0.1575, 0.5909, 0.07873, 0.6364, 0.1575, 0.5455, 0.1575, 0.6818, 0.07873, 0.7273, 0.1575, 0.6364, 0.1575, 0.7273, 0.1575, 0.6818, 0.07873, 0.7727, 0.07873, 0.7273, 0.1575, 0.7727, 0.07873, 0.8182, 0.1575, 0.8823, 0.1575, 0.8182, 0.1575, 0.8636, 0.07873, 0.8917, 0.1273, 0.885, 0.1425, 0.8936, 0.1217, 0.8917, 0.1273, 0.8636, 0.07873, 0.9412, 0.07873, 0.9104, 0.1026, 0.4545, 0.1575, 0.3636, 0.1575, 0.4091, 0.07873, 0.4091, 0.07873, 0.3636, 0.1575, 0.3182, 0.07873, 0.3636, 0.0, 0.4091, 0.07873, 0.3182, 0.07873, 0.2149, 0.07873, 0.2273, 0.07873, 0.2232, 0.0858, 0.2232, 0.0858, 0.2273, 0.07873, 0.2512, 0.1201, 0.2499, 0.1197, 0.2496, 0.1191, 0.2309, 0.09385, 0.2258, 0.07873, 0.1364, 0.07873, 0.1818, 0.0, 0.2141, 0.05584, 0.2142, 0.05638, 0.2245, 0.07709, 0.2893, 0.1575, 0.2727, 0.1575, 0.3093, 0.09419, 0.3047, 0.1034, 0.2941, 0.1342, 0.9091, 0.0, 0.9545, 0.07873, 0.8636, 0.07873, 0.7273, 0.0, 0.7727, 0.07873, 0.6818, 0.07873, 0.5315, 0.02409, 0.5455, 0.0, 0.5909, 0.07873, 0.5465, 0.07873, 0.5464, 0.07463, 0.542, 0.05083, 0.5341, 0.0286, 0.2727, 0.1575, 0.2893, 0.1575, 0.2898, 0.1731, 0.2916, 0.1902, 0.1364, 0.2362, 0.09091, 0.1575, 0.1818, 0.1575, 0.8182, 0.1575, 0.9091, 0.1575, 0.8636, 0.2362, 0.6818, 0.2362, 0.6364, 0.1575, 0.7273, 0.1575, 0.5455, 0.1575, 0.53, 0.1842, 0.5321, 0.1575, 0.2529, 0.2362, 0.2273, 0.2362, 0.2727, 0.1575, 0.2916, 0.1902, 0.2921, 0.1983, 0.04546, 0.2362, 0.09091, 0.1575, 0.1364, 0.2362, 0.8182, 0.1575, 0.8636, 0.2362, 0.7727, 0.2362, 0.6068, 0.2221, 0.6016, 0.2177, 0.6364, 0.1575, 0.6818, 0.2362, 0.6171, 0.2362, 0.04279, 0.389, 0.0, 0.3149, 0.09091, 0.3149, 0.05075, 0.3845, 0.7869, 0.3692, 0.7539, 0.361, 0.7273, 0.3149, 0.8182, 0.3149, 0.7273, 0.3149, 0.7007, 0.361, 0.7006, 0.3607, 0.6558, 0.3149, 0.8182, 0.3149, 0.8596, 0.3867, 0.8092, 0.3692, 0.7869, 0.3692, 0.8596, 0.3867, 0.8182, 0.3149, 0.9091, 0.3149, 0.8663, 0.389, 0.8632, 0.3873, 0.05075, 0.3845, 0.09091, 0.3149, 0.108, 0.3446, 0.09755, 0.3482, 0.108, 0.3446, 0.09091, 0.3149, 0.17, 0.3149, 0.6271, 0.2475, 0.6171, 0.2362, 0.6818, 0.2362, 0.6436, 0.3023, 0.6407, 0.2972, 0.6385, 0.2812, 0.6436, 0.3023, 0.6818, 0.2362, 0.7273, 0.3149, 0.6558, 0.3149, 0.7727, 0.2362, 0.8182, 0.3149, 0.7273, 0.3149, 0.7727, 0.2362, 0.8636, 0.2362, 0.8182, 0.3149, 0.8636, 0.2362, 0.9091, 0.3149, 0.8182, 0.3149, 0.0, 0.3149, 0.04546, 0.2362, 0.09091, 0.3149, 0.09091, 0.3149, 0.04546, 0.2362, 0.1364, 0.2362, 0.17, 0.3149, 0.09091, 0.3149, 0.1364, 0.2362, 0.1795, 0.3109, 0.1729, 0.3128, 0.2064, 0.2834, 0.1901, 0.3006, 0.2273, 0.2362, 0.2409, 0.2598, 0.2473, 0.2542, 0.2409, 0.2598, 0.2273, 0.2362, 0.2529, 0.2362, 0.2523, 0.2368, 0.5365, 0.1924, 0.5295, 0.191, 0.53, 0.1842, 0.5455, 0.1575, 0.5746, 0.208, 0.5455, 0.1575, 0.6364, 0.1575, 0.6016, 0.2177, 0.5746, 0.208, 0.7273, 0.3149, 0.6818, 0.2362, 0.7727, 0.2362, 0.6818, 0.2362, 0.7273, 0.1575, 0.7727, 0.2362, 0.7273, 0.1575, 0.8182, 0.1575, 0.7727, 0.2362, 0.9091, 0.3149, 0.8636, 0.2362, 0.9545, 0.2362, 0.8636, 0.2362, 0.9091, 0.1575, 0.9545, 0.2362, 0.9091, 0.1575, 1.0, 0.1575, 0.9545, 0.2362, 0.1795, 0.3109, 0.1364, 0.2362, 0.2273, 0.2362, 0.1901, 0.3006, 0.1364, 0.2362, 0.1818, 0.1575, 0.2273, 0.2362, 0.2273, 0.2362, 0.1818, 0.1575, 0.2727, 0.1575, 0.5455, 0.1575, 0.5321, 0.1575, 0.5371, 0.1474, 0.5381, 0.1447, 0.5909, 0.07873, 0.5455, 0.1575, 0.5381, 0.1447, 0.5442, 0.1235, 0.5472, 0.09912, 0.5465, 0.07873, 0.6364, 0.1575, 0.5455, 0.1575, 0.5909, 0.07873, 0.6818, 0.07873, 0.7273, 0.1575, 0.6364, 0.1575, 0.6818, 0.07873, 0.7727, 0.07873, 0.7273, 0.1575, 0.7727, 0.07873, 0.8182, 0.1575, 0.7273, 0.1575, 0.8636, 0.07873, 0.9091, 0.1575, 0.8182, 0.1575, 0.8636, 0.07873, 0.9545, 0.07873, 0.9091, 0.1575, 0.9545, 0.07873, 1.0, 0.1575, 0.9091, 0.1575, 0.3314, 0.05584, 0.3636, 0.0, 0.3775, 0.02409, 0.3632, 0.02949, 0.3461, 0.04086, 0.1364, 0.07873, 0.1818, 0.1575, 0.09091, 0.1575, 0.2266, 0.07987, 0.1818, 0.1575, 0.1364, 0.07873, 0.2258, 0.07873, 0.2727, 0.1575, 0.1818, 0.1575, 0.2266, 0.07987, 0.2362, 0.09419])
me_broccoli.materials.append(mat_stem)
me_broccoli.update()

# ---- objects
ob_broccoli_large = bpy.data.objects.new('broccoli_large', me_broccoli)

# ---- transforms, parenting, visibility, modifiers, constraints
ob_broccoli_large.location = (0.0, 0.0, 1.853)

# ---- collection membership
col_collection.objects.link(ob_broccoli_large)

# ---- scene / render settings (as saved in the file)
scene.frame_start = 1; scene.frame_end = 250; scene.frame_set(1)
scene.render.engine = 'BLENDER_EEVEE_NEXT'
scene.cycles.sampling_pattern = 'TABULATED_SOBOL'
bpy.context.view_layer.update()

# ---- added for rendering (the .blend has no active camera and no usable light): camera, sun
cam_auto = bpy.data.cameras.new('AutoCamera')
cam_auto.lens = 50.0
cam_auto.sensor_width = 36.0
cam_auto.clip_end = 1000.0
ob_auto_camera = bpy.data.objects.new('AutoCamera', cam_auto)
scene.collection.objects.link(ob_auto_camera)
ob_auto_camera.location = (4.22548, -4.84305, 4.68872)
ob_auto_camera.rotation_euler = (1.09748, -7.21219e-08, 0.694738)
scene.camera = ob_auto_camera
light_auto_sun = bpy.data.lights.new('AutoSun', 'SUN')
light_auto_sun.energy = 3.0
light_auto_sun.angle = 0.0523599
ob_auto_sun = bpy.data.objects.new('AutoSun', light_auto_sun)
scene.collection.objects.link(ob_auto_sun)
ob_auto_sun.rotation_euler = (0.872665, 0.174533, 0.523599)
bpy.context.view_layer.update()
